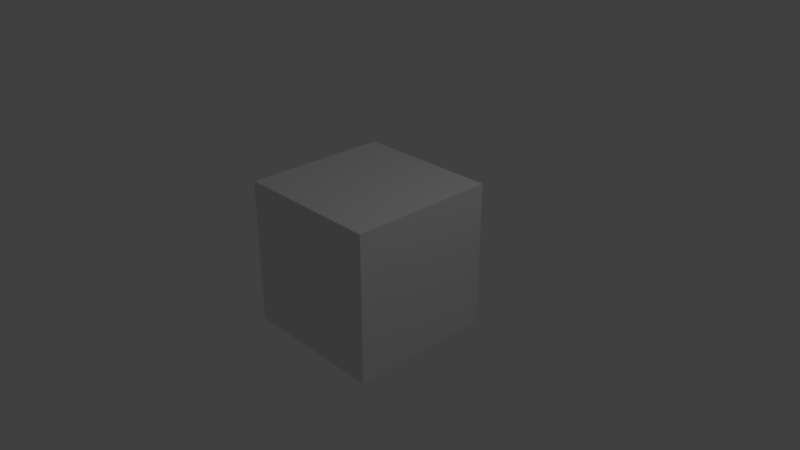 # Source: blender_client.blend  (saved by Blender 2.78.0; exported with 4.5.12 LTS)
import bpy
from mathutils import Matrix  # noqa: F401  (used for matrix-valued properties, if any)

bpy.ops.wm.read_factory_settings(use_empty=True)
scene = bpy.context.scene
scene.name = 'Scene'

# ---- collections
col_collection_1 = bpy.data.collections.new('Collection 1'); scene.collection.children.link(col_collection_1)

# ---- materials (node trees are filled in below, after node groups)
mat_material = bpy.data.materials.new('Material')
mat_material.alpha_threshold = 0.0
mat_material.use_transparent_shadow = False
mat_material.roughness = 0.5
mat_material.line_color = (0.0, 0.0, 0.0, 1.0)

# ---- material node trees

# ---- world
world_world = bpy.data.worlds.new('World'); scene.world = world_world
world_world.color = (0.05088, 0.05088, 0.05088)
world_world.use_sun_shadow = False
world_world.sun_shadow_jitter_overblur = 0.0
world_world.cycles.sampling_method = 'MANUAL'

# ---- cameras
cam_camera = bpy.data.cameras.new('Camera')
cam_camera.clip_end = 100.0
cam_camera.lens = 35.0
cam_camera.sensor_width = 32.0
cam_camera.sensor_height = 18.0
cam_camera.ortho_scale = 7.314
cam_camera.dof.focus_distance = 0.0
cam_camera.dof.aperture_fstop = 128.0

# ---- lights
light_lamp = bpy.data.lights.new('Lamp', 'POINT')
light_lamp.transmission_factor = 0.0
light_lamp.cutoff_distance = 30.0
light_lamp.energy = 100.0
light_lamp.shadow_buffer_clip_start = 1.001
light_lamp.shadow_soft_size = 0.1
light_lamp.shadow_maximum_resolution = 0.006
light_lamp.use_absolute_resolution = True

# ---- meshes
me_cube = bpy.data.meshes.new('Cube')
me_cube.from_pydata([(1.0, 1.0, -1.0), (1.0, -1.0, -1.0), (-1.0, -1.0, -1.0), (-1.0, 1.0, -1.0), (1.0, 1.0, 1.0), (1.0, -1.0, 1.0), (-1.0, -1.0, 1.0), (-1.0, 1.0, 1.0)], [], [(0, 1, 2, 3), (4, 7, 6, 5), (0, 4, 5, 1), (1, 5, 6, 2), (2, 6, 7, 3), (4, 0, 3, 7)])
me_cube.materials.append(mat_material)
me_cube.use_remesh_preserve_volume = False
me_cube.use_remesh_preserve_attributes = False
me_cube.use_mirror_vertex_groups = False
me_cube.update()

# ---- objects
ob_cube = bpy.data.objects.new('Cube', me_cube)
ob_lamp = bpy.data.objects.new('Lamp', light_lamp)
ob_camera = bpy.data.objects.new('Camera', cam_camera)

# ---- transforms, parenting, visibility, modifiers, constraints
ob_cube.location = (0.0, 0.0, 0.0)
ob_cube.lock_rotations_4d = False
ob_cube.empty_display_type = 'ARROWS'
ob_cube.lineart.crease_threshold = 0.0
ob_lamp.location = (4.076, 1.005, 5.904)
ob_lamp.rotation_euler = (0.6503, 0.05522, 1.866)
ob_lamp.lock_rotations_4d = False
ob_lamp.empty_display_type = 'ARROWS'
ob_lamp.color = (0.0, 0.0, 0.0, 0.0)
ob_lamp.lineart.crease_threshold = 0.0
ob_camera.location = (7.481, -6.508, 5.344)
ob_camera.rotation_euler = (1.109, 0.0, 0.8149)
ob_camera.lock_rotations_4d = False
ob_camera.empty_display_type = 'ARROWS'
ob_camera.color = (0.0, 0.0, 0.0, 0.0)
ob_camera.display_type = 'WIRE'
ob_camera.lineart.crease_threshold = 0.0

# ---- collection membership
col_collection_1.objects.link(ob_cube)
col_collection_1.objects.link(ob_lamp)
col_collection_1.objects.link(ob_camera)

# ---- scene / render settings (as saved in the file)
scene.camera = ob_camera
scene.frame_start = 1; scene.frame_end = 250; scene.frame_set(1)
scene.render.engine = 'BLENDER_EEVEE_NEXT'
scene.render.resolution_percentage = 50
scene.render.dither_intensity = 0.0
scene.cycles.use_denoising = False
scene.cycles.samples = 128
scene.cycles.sampling_pattern = 'TABULATED_SOBOL'
scene.cycles.light_sampling_threshold = 0.0
scene.cycles.use_adaptive_sampling = False
scene.cycles.use_light_tree = False
scene.cycles.blur_glossy = 0.0
scene.cycles.sample_clamp_indirect = 0.0
scene.view_settings.view_transform = 'Standard'
bpy.context.view_layer.update()
